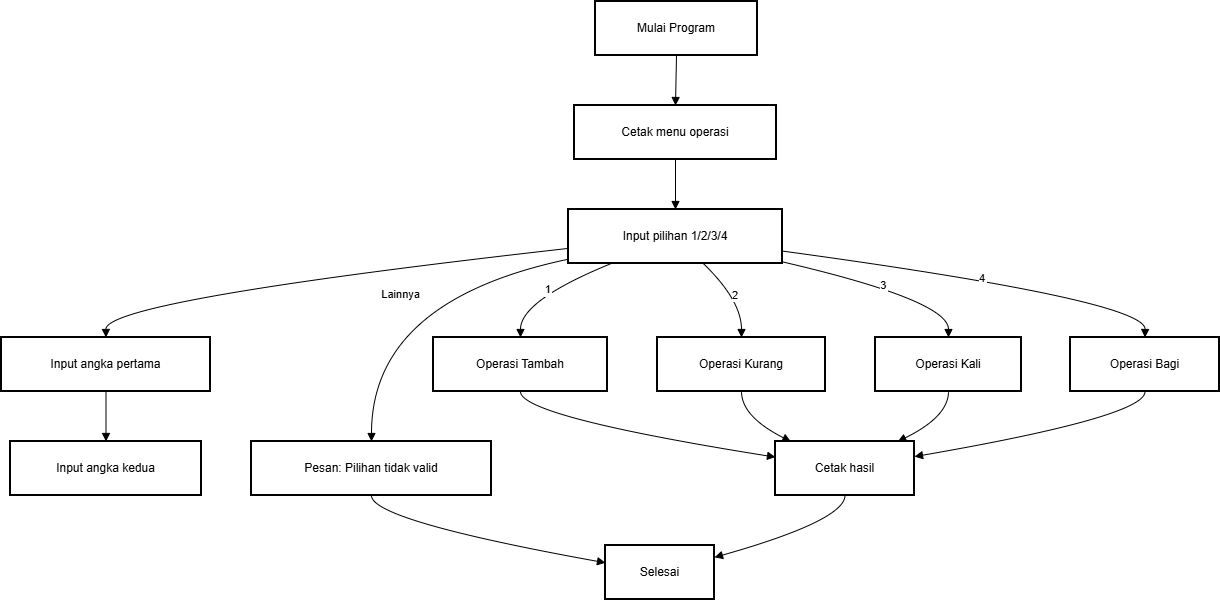

The diagram above was exported from draw.io. Its source (the exported page's mxGraphModel, read from the mxfile embedded in the PNG):
<mxGraphModel dx="1415" dy="782" grid="1" gridSize="10" guides="1" tooltips="1" connect="1" arrows="1" fold="1" page="1" pageScale="1" pageWidth="850" pageHeight="1100" math="0" shadow="0">
  <root>
    <mxCell id="0" />
    <mxCell id="1" parent="0" />
    <mxCell id="oVzEg_C-zTTNBYPSxGw2-1" parent="1" style="whiteSpace=wrap;strokeWidth=2;" value="Mulai Program" vertex="1">
      <mxGeometry height="54" width="162" x="614" y="30" as="geometry" />
    </mxCell>
    <mxCell id="oVzEg_C-zTTNBYPSxGw2-2" parent="1" style="whiteSpace=wrap;strokeWidth=2;" value="Cetak menu operasi" vertex="1">
      <mxGeometry height="54" width="202" x="593" y="134" as="geometry" />
    </mxCell>
    <mxCell id="oVzEg_C-zTTNBYPSxGw2-3" parent="1" style="whiteSpace=wrap;strokeWidth=2;" value="Input pilihan 1/2/3/4" vertex="1">
      <mxGeometry height="54" width="214" x="587" y="238" as="geometry" />
    </mxCell>
    <mxCell id="oVzEg_C-zTTNBYPSxGw2-4" parent="1" style="whiteSpace=wrap;strokeWidth=2;" value="Input angka pertama" vertex="1">
      <mxGeometry height="54" width="209" x="20" y="366" as="geometry" />
    </mxCell>
    <mxCell id="oVzEg_C-zTTNBYPSxGw2-5" parent="1" style="whiteSpace=wrap;strokeWidth=2;" value="Input angka kedua" vertex="1">
      <mxGeometry height="54" width="191" x="29" y="470" as="geometry" />
    </mxCell>
    <mxCell id="oVzEg_C-zTTNBYPSxGw2-6" parent="1" style="whiteSpace=wrap;strokeWidth=2;" value="Operasi Tambah" vertex="1">
      <mxGeometry height="54" width="174" x="452" y="366" as="geometry" />
    </mxCell>
    <mxCell id="oVzEg_C-zTTNBYPSxGw2-7" parent="1" style="whiteSpace=wrap;strokeWidth=2;" value="Operasi Kurang" vertex="1">
      <mxGeometry height="54" width="168" x="676" y="366" as="geometry" />
    </mxCell>
    <mxCell id="oVzEg_C-zTTNBYPSxGw2-8" parent="1" style="whiteSpace=wrap;strokeWidth=2;" value="Operasi Kali" vertex="1">
      <mxGeometry height="54" width="146" x="894" y="366" as="geometry" />
    </mxCell>
    <mxCell id="oVzEg_C-zTTNBYPSxGw2-9" parent="1" style="whiteSpace=wrap;strokeWidth=2;" value="Operasi Bagi" vertex="1">
      <mxGeometry height="54" width="149" x="1089" y="366" as="geometry" />
    </mxCell>
    <mxCell id="oVzEg_C-zTTNBYPSxGw2-10" parent="1" style="whiteSpace=wrap;strokeWidth=2;" value="Pesan: Pilihan tidak valid" vertex="1">
      <mxGeometry height="54" width="240" x="270" y="470" as="geometry" />
    </mxCell>
    <mxCell id="oVzEg_C-zTTNBYPSxGw2-11" parent="1" style="whiteSpace=wrap;strokeWidth=2;" value="Cetak hasil" vertex="1">
      <mxGeometry height="54" width="139" x="794" y="470" as="geometry" />
    </mxCell>
    <mxCell id="oVzEg_C-zTTNBYPSxGw2-12" parent="1" style="whiteSpace=wrap;strokeWidth=2;" value="Selesai" vertex="1">
      <mxGeometry height="54" width="109" x="624" y="574" as="geometry" />
    </mxCell>
    <mxCell id="oVzEg_C-zTTNBYPSxGw2-13" edge="1" parent="1" source="oVzEg_C-zTTNBYPSxGw2-1" style="curved=1;startArrow=none;endArrow=block;exitX=0.5;exitY=1;entryX=0.5;entryY=0;rounded=0;" target="oVzEg_C-zTTNBYPSxGw2-2" value="">
      <mxGeometry relative="1" as="geometry">
        <Array as="points" />
      </mxGeometry>
    </mxCell>
    <mxCell id="oVzEg_C-zTTNBYPSxGw2-14" edge="1" parent="1" source="oVzEg_C-zTTNBYPSxGw2-2" style="curved=1;startArrow=none;endArrow=block;exitX=0.5;exitY=1;entryX=0.5;entryY=0;rounded=0;" target="oVzEg_C-zTTNBYPSxGw2-3" value="">
      <mxGeometry relative="1" as="geometry">
        <Array as="points" />
      </mxGeometry>
    </mxCell>
    <mxCell id="oVzEg_C-zTTNBYPSxGw2-15" edge="1" parent="1" source="oVzEg_C-zTTNBYPSxGw2-3" style="curved=1;startArrow=none;endArrow=block;exitX=0;exitY=0.72;entryX=0.5;entryY=0;rounded=0;" target="oVzEg_C-zTTNBYPSxGw2-4" value="">
      <mxGeometry relative="1" as="geometry">
        <Array as="points">
          <mxPoint x="124" y="329" />
        </Array>
      </mxGeometry>
    </mxCell>
    <mxCell id="oVzEg_C-zTTNBYPSxGw2-16" edge="1" parent="1" source="oVzEg_C-zTTNBYPSxGw2-4" style="curved=1;startArrow=none;endArrow=block;exitX=0.5;exitY=1;entryX=0.5;entryY=0;rounded=0;" target="oVzEg_C-zTTNBYPSxGw2-5" value="">
      <mxGeometry relative="1" as="geometry">
        <Array as="points" />
      </mxGeometry>
    </mxCell>
    <mxCell id="oVzEg_C-zTTNBYPSxGw2-17" edge="1" parent="1" source="oVzEg_C-zTTNBYPSxGw2-3" style="curved=1;startArrow=none;endArrow=block;exitX=0.2;exitY=1;entryX=0.5;entryY=0;rounded=0;" target="oVzEg_C-zTTNBYPSxGw2-6" value="1">
      <mxGeometry relative="1" as="geometry">
        <Array as="points">
          <mxPoint x="539" y="329" />
        </Array>
      </mxGeometry>
    </mxCell>
    <mxCell id="oVzEg_C-zTTNBYPSxGw2-18" edge="1" parent="1" source="oVzEg_C-zTTNBYPSxGw2-3" style="curved=1;startArrow=none;endArrow=block;exitX=0.63;exitY=1;entryX=0.5;entryY=0;rounded=0;" target="oVzEg_C-zTTNBYPSxGw2-7" value="2">
      <mxGeometry relative="1" as="geometry">
        <Array as="points">
          <mxPoint x="760" y="329" />
        </Array>
      </mxGeometry>
    </mxCell>
    <mxCell id="oVzEg_C-zTTNBYPSxGw2-19" edge="1" parent="1" source="oVzEg_C-zTTNBYPSxGw2-3" style="curved=1;startArrow=none;endArrow=block;exitX=1;exitY=0.97;entryX=0.5;entryY=0;rounded=0;" target="oVzEg_C-zTTNBYPSxGw2-8" value="3">
      <mxGeometry relative="1" as="geometry">
        <Array as="points">
          <mxPoint x="967" y="329" />
        </Array>
      </mxGeometry>
    </mxCell>
    <mxCell id="oVzEg_C-zTTNBYPSxGw2-20" edge="1" parent="1" source="oVzEg_C-zTTNBYPSxGw2-3" style="curved=1;startArrow=none;endArrow=block;exitX=1;exitY=0.77;entryX=0.5;entryY=0;rounded=0;" target="oVzEg_C-zTTNBYPSxGw2-9" value="4">
      <mxGeometry relative="1" as="geometry">
        <Array as="points">
          <mxPoint x="1164" y="329" />
        </Array>
      </mxGeometry>
    </mxCell>
    <mxCell id="oVzEg_C-zTTNBYPSxGw2-21" edge="1" parent="1" source="oVzEg_C-zTTNBYPSxGw2-3" style="curved=1;startArrow=none;endArrow=block;exitX=0;exitY=0.92;entryX=0.5;entryY=0;rounded=0;" target="oVzEg_C-zTTNBYPSxGw2-10" value="Lainnya">
      <mxGeometry relative="1" as="geometry">
        <Array as="points">
          <mxPoint x="390" y="329" />
        </Array>
      </mxGeometry>
    </mxCell>
    <mxCell id="oVzEg_C-zTTNBYPSxGw2-22" edge="1" parent="1" source="oVzEg_C-zTTNBYPSxGw2-6" style="curved=1;startArrow=none;endArrow=block;exitX=0.5;exitY=1;entryX=0;entryY=0.29;rounded=0;" target="oVzEg_C-zTTNBYPSxGw2-11" value="">
      <mxGeometry relative="1" as="geometry">
        <Array as="points">
          <mxPoint x="539" y="445" />
        </Array>
      </mxGeometry>
    </mxCell>
    <mxCell id="oVzEg_C-zTTNBYPSxGw2-23" edge="1" parent="1" source="oVzEg_C-zTTNBYPSxGw2-7" style="curved=1;startArrow=none;endArrow=block;exitX=0.5;exitY=1;entryX=0.11;entryY=0;rounded=0;" target="oVzEg_C-zTTNBYPSxGw2-11" value="">
      <mxGeometry relative="1" as="geometry">
        <Array as="points">
          <mxPoint x="760" y="445" />
        </Array>
      </mxGeometry>
    </mxCell>
    <mxCell id="oVzEg_C-zTTNBYPSxGw2-24" edge="1" parent="1" source="oVzEg_C-zTTNBYPSxGw2-8" style="curved=1;startArrow=none;endArrow=block;exitX=0.5;exitY=1;entryX=0.88;entryY=0;rounded=0;" target="oVzEg_C-zTTNBYPSxGw2-11" value="">
      <mxGeometry relative="1" as="geometry">
        <Array as="points">
          <mxPoint x="967" y="445" />
        </Array>
      </mxGeometry>
    </mxCell>
    <mxCell id="oVzEg_C-zTTNBYPSxGw2-25" edge="1" parent="1" source="oVzEg_C-zTTNBYPSxGw2-9" style="curved=1;startArrow=none;endArrow=block;exitX=0.5;exitY=1;entryX=1;entryY=0.28;rounded=0;" target="oVzEg_C-zTTNBYPSxGw2-11" value="">
      <mxGeometry relative="1" as="geometry">
        <Array as="points">
          <mxPoint x="1164" y="445" />
        </Array>
      </mxGeometry>
    </mxCell>
    <mxCell id="oVzEg_C-zTTNBYPSxGw2-26" edge="1" parent="1" source="oVzEg_C-zTTNBYPSxGw2-10" style="curved=1;startArrow=none;endArrow=block;exitX=0.5;exitY=1;entryX=0;entryY=0.32;rounded=0;" target="oVzEg_C-zTTNBYPSxGw2-12" value="">
      <mxGeometry relative="1" as="geometry">
        <Array as="points">
          <mxPoint x="390" y="549" />
        </Array>
      </mxGeometry>
    </mxCell>
    <mxCell id="oVzEg_C-zTTNBYPSxGw2-27" edge="1" parent="1" source="oVzEg_C-zTTNBYPSxGw2-11" style="curved=1;startArrow=none;endArrow=block;exitX=0.5;exitY=1;entryX=1;entryY=0.22;rounded=0;" target="oVzEg_C-zTTNBYPSxGw2-12" value="">
      <mxGeometry relative="1" as="geometry">
        <Array as="points">
          <mxPoint x="863" y="549" />
        </Array>
      </mxGeometry>
    </mxCell>
  </root>
</mxGraphModel>